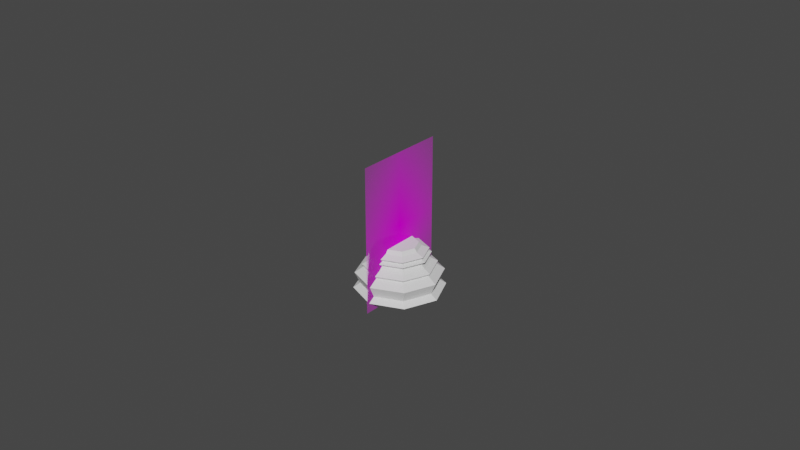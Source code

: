 # Source: Chess_Piece_Base.blend  (saved by Blender 2.80.72; exported with 4.5.12 LTS)
import bpy
from mathutils import Matrix  # noqa: F401  (used for matrix-valued properties, if any)

bpy.ops.wm.read_factory_settings(use_empty=True)
scene = bpy.context.scene
scene.name = 'Scene'

# ---- collections
col_collection = bpy.data.collections.new('Collection'); scene.collection.children.link(col_collection)

# ---- images (referenced by path relative to the original .blend; pixels are not part of the script)
import os
ASSET_DIR = os.environ.get("B2B_ASSET_DIR", "")  # directory of the original .blend (textures are referenced by path, not embedded)
HERE = os.path.dirname(os.path.abspath(__file__))  # packed textures are extracted next to this script under _unpacked/

def load_image(name, relpath, width, height, colorspace="sRGB"):
    """Load a texture the original file referenced (path relative to the .blend, or extracted next to this script)."""
    p = next((c for c in (os.path.join(HERE, relpath), os.path.join(ASSET_DIR, relpath)) if relpath and os.path.exists(c)), "")
    if p:
        img = bpy.data.images.load(p, check_existing=True)
        img.name = name
    else:  # same state as the original file: an image datablock whose file is absent (Cycles renders it pink)
        img = bpy.data.images.new(name, width, height)
        img.source = "FILE"
        img.filepath = "//" + (relpath or name)
    img.colorspace_settings.name = colorspace
    return img
img_colombian_pawn_png = load_image('Colombian Pawn.png', 'Colombian Pawn.png', 1024, 1024, 'sRGB')

# ---- materials (node trees are filled in below, after node groups)
mat_colombian_pawn = bpy.data.materials.new('Colombian Pawn')
mat_colombian_pawn.use_transparent_shadow = False

# ---- material node trees
mat_colombian_pawn.use_nodes = True; mat_colombian_pawn.node_tree.nodes.clear()
_N = mat_colombian_pawn.node_tree.nodes; _L = mat_colombian_pawn.node_tree.links
n0 = _N.new('ShaderNodeOutputMaterial'); n0.name = 'Material Output'; n0.location = (300, 300)
n1 = _N.new('ShaderNodeTexImage'); n1.name = 'Image Texture'; n1.location = (-400, 60)
n1.image = img_colombian_pawn_png
n1.extension = 'CLIP'
n2 = _N.new('ShaderNodeBsdfDiffuse'); n2.name = 'Diffuse BSDF'; n2.location = (-200, 60)
n3 = _N.new('ShaderNodeBsdfTransparent'); n3.name = 'Transparent BSDF'; n3.location = (-200, 240)
n4 = _N.new('ShaderNodeMixShader'); n4.name = 'Mix Shader'; n4.location = (0, 300)
_L.new(n1.outputs[0], n2.inputs[0])
_L.new(n1.outputs[1], n4.inputs[0])
_L.new(n3.outputs[0], n4.inputs[1])
_L.new(n2.outputs[0], n4.inputs[2])
_L.new(n4.outputs[0], n0.inputs[0])
n0.is_active_output = True

# ---- world
world_world = bpy.data.worlds.new('World'); scene.world = world_world
world_world.use_nodes = True; world_world.node_tree.nodes.clear()
_N = world_world.node_tree.nodes; _L = world_world.node_tree.links
n0 = _N.new('ShaderNodeOutputWorld'); n0.name = 'World Output'; n0.location = (300, 300)
n1 = _N.new('ShaderNodeBackground'); n1.name = 'Background'; n1.location = (10, 300)
n1.inputs[0].default_value = (0.05088, 0.05088, 0.05088, 1.0)
_L.new(n1.outputs[0], n0.inputs[0])
n0.is_active_output = True
world_world.color = (0.05088, 0.05088, 0.05088)
world_world.use_sun_shadow = False
world_world.sun_shadow_jitter_overblur = 0.0

# ---- meshes
me_colombian_pawn = bpy.data.meshes.new('Colombian Pawn')
me_colombian_pawn.from_pydata([(-0.01499, 0.0, -1.017e-09), (0.01499, 0.0, -1.017e-09), (-0.01499, 0.04653, -1.017e-09), (0.01499, 0.04653, -1.017e-09)], [], [(0, 1, 3, 2)])
_uv = me_colombian_pawn.uv_layers.new(name='UVMap')
_uv.uv.foreach_set('vector', [0.0, 0.0, 1.0, 0.0, 1.0, 1.0, 0.0, 1.0])
me_colombian_pawn.materials.append(mat_colombian_pawn)
me_colombian_pawn.use_remesh_preserve_volume = False
me_colombian_pawn.use_remesh_preserve_attributes = False
me_colombian_pawn.use_mirror_vertex_groups = False
me_colombian_pawn.update()
me_cylinder_001 = bpy.data.meshes.new('Cylinder.001')
me_cylinder_001.from_pydata([(-7.342e-10, 0.006434, 0.01634), (0.00455, 0.00455, 0.01634), (0.006434, -1.662e-09, 0.01634), (0.00455, -0.00455, 0.01634), (-2.831e-09, -0.006434, 0.01634), (-0.00455, -0.00455, 0.01634), (-0.006434, 4.065e-09, 0.01634), (-0.00455, 0.00455, 0.01634), (0.007585, 0.007585, 0.01008), (0.01073, -2.651e-09, 0.01008), (0.007585, -0.007585, 0.01008), (-4.677e-09, -0.01073, 0.01008), (-0.007585, -0.007585, 0.01008), (-0.01073, 6.897e-09, 0.01008), (-0.007585, 0.007585, 0.01008), (-1.182e-09, 0.01073, 0.01008), (0.008426, 0.008406, 0.004432), (0.01192, -1.97e-05, 0.004432), (0.008426, -0.008446, 0.004432), (-5.273e-09, -0.01194, 0.004432), (-0.008426, -0.008446, 0.004432), (-0.01192, -1.969e-05, 0.004432), (-0.008426, 0.008406, 0.004432), (-1.398e-09, 0.0119, 0.004432), (-9.441e-10, 0.008779, 0.01539), (0.006208, 0.006208, 0.01539), (0.008779, -2.239e-09, 0.01539), (0.006208, -0.006208, 0.01539), (-3.853e-09, -0.008779, 0.01539), (-0.006208, -0.006208, 0.01539), (-0.008779, 5.556e-09, 0.01539), (-0.006208, 0.006208, 0.01539), (0.006702, 0.006702, 0.01406), (0.009478, -2.333e-09, 0.01406), (0.006702, -0.006702, 0.01406), (-4.166e-09, -0.009478, 0.01406), (-0.006702, -0.006702, 0.01406), (-0.009478, 6.072e-09, 0.01406), (-0.006702, 0.006702, 0.01406), (-1.045e-09, 0.009478, 0.01406), (0.008025, 0.008025, 0.01083), (0.01135, -2.855e-09, 0.01083), (0.008025, -0.008025, 0.01083), (-5.016e-09, -0.01135, 0.01083), (-0.008025, -0.008025, 0.01083), (-0.01135, 7.306e-09, 0.01083), (-0.008025, 0.008025, 0.01083), (-1.21e-09, 0.01135, 0.01083), (-1.091e-09, 0.009413, 0.01186), (0.006656, 0.006656, 0.01186), (0.009413, -2.382e-09, 0.01186), (0.006656, -0.006656, 0.01186), (-4.175e-09, -0.009413, 0.01186), (-0.006656, -0.006656, 0.01186), (-0.009413, 6.024e-09, 0.01186), (-0.006656, 0.006656, 0.01186), (0.009567, 0.009487, 0.008129), (0.01353, -7.914e-05, 0.008129), (0.009567, -0.009646, 0.008129), (-5.815e-09, -0.01361, 0.008129), (-0.009567, -0.009646, 0.008129), (-0.01353, -7.913e-05, 0.008129), (-0.009567, 0.009488, 0.008129), (-1.407e-09, 0.01345, 0.008129), (0.009905, 0.009874, 0.003002), (0.01401, -3.115e-05, 0.003002), (0.009905, -0.009937, 0.003002), (-6.005e-09, -0.01404, 0.003002), (-0.009905, -0.009937, 0.003002), (-0.01401, -3.114e-05, 0.003002), (-0.009905, 0.009874, 0.003002), (-1.496e-09, 0.01398, 0.003002), (-1.818e-09, 0.00907, 3.223e-06), (0.006414, 0.006414, 3.223e-06), (0.00907, -3.119e-09, 3.223e-06), (0.006414, -0.006414, 3.223e-06), (-4.027e-09, -0.00907, 3.223e-06), (-0.006414, -0.006414, 3.223e-06), (-0.00907, 4.433e-09, 3.223e-06), (-0.006414, 0.006414, 3.223e-06), (-0.003965, 0.003965, 0.01744), (-0.005607, 3.583e-09, 0.01744), (-0.003965, -0.003965, 0.01744), (-2.46e-09, -0.005607, 0.01744), (0.003965, -0.003965, 0.01744), (0.005607, -1.408e-09, 0.01744), (0.003965, 0.003965, 0.01744), (-6.324e-10, 0.005607, 0.01744), (-9.507e-10, 0.008022, 0.01461), (0.005672, 0.005672, 0.01461), (0.008022, -2.103e-09, 0.01461), (0.005672, -0.005672, 0.01461), (-3.583e-09, -0.008022, 0.01461), (-0.005672, -0.005672, 0.01461), (-0.008022, 5.081e-09, 0.01461), (-0.005672, 0.005672, 0.01461), (-0.005764, 0.005764, 0.01305), (-0.008152, 5.21e-09, 0.01305), (-0.005764, -0.005764, 0.01305), (-3.684e-09, -0.008152, 0.01305), (0.005764, -0.005764, 0.01305), (0.008152, -2.008e-09, 0.01305), (0.005764, 0.005764, 0.01305), (-1.04e-09, 0.008152, 0.01305)], [], [(31, 24, 88, 95), (89, 90, 33, 32), (90, 91, 34, 33), (91, 92, 35, 34), (92, 93, 36, 35), (93, 94, 37, 36), (94, 95, 38, 37), (95, 88, 39, 38), (24, 0, 1, 25), (25, 1, 2, 26), (26, 2, 3, 27), (27, 3, 4, 28), (28, 4, 5, 29), (29, 5, 6, 30), (30, 6, 7, 31), (31, 7, 0, 24), (88, 89, 32, 39), (39, 32, 102, 103), (55, 54, 97, 96), (54, 53, 98, 97), (53, 52, 99, 98), (52, 51, 100, 99), (51, 50, 101, 100), (50, 49, 102, 101), (103, 102, 49, 48), (25, 26, 90, 89), (26, 27, 91, 90), (27, 28, 92, 91), (28, 29, 93, 92), (29, 30, 94, 93), (30, 31, 95, 94), (49, 40, 47, 48), (50, 41, 40, 49), (51, 42, 41, 50), (52, 43, 42, 51), (53, 44, 43, 52), (54, 45, 44, 53), (55, 46, 45, 54), (48, 47, 46, 55), (74, 65, 66, 75), (63, 23, 22, 62), (62, 22, 21, 61), (61, 21, 20, 60), (60, 20, 19, 59), (59, 19, 18, 58), (58, 18, 17, 57), (56, 63, 15, 8), (1, 0, 87, 86), (72, 71, 64, 73), (71, 72, 79, 70), (78, 69, 70, 79), (77, 68, 69, 78), (73, 64, 65, 74), (76, 67, 68, 77), (75, 66, 67, 76), (72, 73, 74, 75, 76, 77, 78, 79), (17, 65, 64, 16), (18, 66, 65, 17), (19, 67, 66, 18), (20, 68, 67, 19), (21, 69, 68, 20), (22, 70, 69, 21), (23, 71, 70, 22), (87, 80, 81, 82, 83, 84, 85, 86), (24, 25, 89, 88), (47, 40, 8, 15), (40, 41, 9, 8), (41, 42, 10, 9), (42, 43, 11, 10), (43, 44, 12, 11), (44, 45, 13, 12), (45, 46, 14, 13), (46, 47, 15, 14), (57, 17, 16, 56), (57, 56, 8, 9), (58, 57, 9, 10), (59, 58, 10, 11), (60, 59, 11, 12), (61, 60, 12, 13), (62, 61, 13, 14), (63, 62, 14, 15), (6, 81, 80, 7), (16, 64, 71, 23), (4, 3, 84, 83), (6, 5, 82, 81), (3, 2, 85, 84), (0, 7, 80, 87), (5, 4, 83, 82), (2, 1, 86, 85), (38, 39, 103, 96), (37, 38, 96, 97), (36, 37, 97, 98), (35, 36, 98, 99), (34, 35, 99, 100), (33, 34, 100, 101), (32, 33, 101, 102), (48, 55, 96, 103), (16, 23, 63, 56)])
_k = {(14, 15): 0.24706, (13, 14): 0.24706, (12, 13): 0.24706, (11, 12): 0.24706, (10, 11): 0.24706, (9, 10): 0.24706, (8, 9): 0.24706, (8, 15): 0.24706, (22, 23): 0.82745, (21, 22): 0.82745, (20, 21): 0.82745, (19, 20): 0.82745, (18, 19): 0.82745, (17, 18): 0.82745, (16, 17): 0.82745, (16, 23): 0.82745, (24, 31): 0.2549, (30, 31): 0.2549, (29, 30): 0.2549, (28, 29): 0.2549, (27, 28): 0.2549, (26, 27): 0.2549, (25, 26): 0.2549, (24, 25): 0.2549, (32, 39): 0.2549, (32, 33): 0.2549, (33, 34): 0.2549, (34, 35): 0.2549, (35, 36): 0.2549, (36, 37): 0.2549, (37, 38): 0.2549, (38, 39): 0.2549, (40, 47): 0.2549, (40, 41): 0.2549, (41, 42): 0.2549, (42, 43): 0.2549, (43, 44): 0.2549, (44, 45): 0.2549, (45, 46): 0.2549, (46, 47): 0.2549, (64, 71): 0.16863, (64, 65): 0.16863, (65, 66): 0.16863, (66, 67): 0.16863, (67, 68): 0.16863, (68, 69): 0.16863, (69, 70): 0.16863, (70, 71): 0.16863, (72, 73): 1.0, (73, 74): 1.0, (74, 75): 1.0, (75, 76): 1.0, (76, 77): 1.0, (77, 78): 1.0, (78, 79): 1.0, (72, 79): 1.0, (80, 87): 1.0, (80, 81): 1.0, (81, 82): 1.0, (82, 83): 1.0, (83, 84): 1.0, (84, 85): 1.0, (85, 86): 1.0, (86, 87): 1.0, (88, 89): 0.19608, (89, 90): 0.19608, (90, 91): 0.19608, (91, 92): 0.19608, (92, 93): 0.19608, (93, 94): 0.19608, (94, 95): 0.19608, (88, 95): 0.19608, (96, 103): 0.47843, (96, 97): 0.47843, (97, 98): 0.47843, (98, 99): 0.47843, (99, 100): 0.47843, (100, 101): 0.47843, (101, 102): 0.47843, (102, 103): 0.47843}
me_cylinder_001.attributes.new('crease_edge', 'FLOAT', 'EDGE').data.foreach_set('value', [_k.get((min(e.vertices), max(e.vertices)), 0.0) for e in me_cylinder_001.edges])
_uv = me_cylinder_001.uv_layers.new(name='UVMap')
_uv.uv.foreach_set('vector', [0.125, 0.9366, 0.005849, 0.9366, 8.271e-09, 0.9255, 0.125, 0.9255, 0.875, 0.9255, 0.75, 0.9255, 0.75, 0.9079, 0.8749, 0.9079, 0.75, 0.9255, 0.625, 0.9255, 0.625, 0.9079, 0.75, 0.9079, 0.625, 0.9255, 0.5, 0.9255, 0.5, 0.9079, 0.625, 0.9079, 0.5, 0.9255, 0.375, 0.9255, 0.375, 0.9079, 0.5, 0.9079, 0.375, 0.9255, 0.25, 0.9255, 0.25, 0.9079, 0.375, 0.9079, 0.25, 0.9255, 0.125, 0.9255, 0.1251, 0.9079, 0.25, 0.9079, 0.125, 0.9255, 8.271e-09, 0.9255, 0.005629, 0.9079, 0.1251, 0.9079, 0.9942, 0.9366, 1.0, 1.0, 0.875, 1.0, 0.875, 0.9366, 0.875, 0.9366, 0.875, 1.0, 0.75, 1.0, 0.75, 0.9367, 0.75, 0.9367, 0.75, 1.0, 0.625, 1.0, 0.625, 0.9366, 0.625, 0.9366, 0.625, 1.0, 0.5, 1.0, 0.5, 0.9366, 0.5, 0.9366, 0.5, 1.0, 0.375, 1.0, 0.375, 0.9366, 0.375, 0.9366, 0.375, 1.0, 0.25, 1.0, 0.25, 0.9366, 0.25, 0.9366, 0.25, 1.0, 0.125, 1.0, 0.125, 0.9366, 0.125, 0.9366, 0.125, 1.0, 0.0, 1.0, 0.005849, 0.9366, 1.0, 0.9255, 0.875, 0.9255, 0.8749, 0.9079, 0.9944, 0.9079, 0.9944, 0.9079, 0.8749, 0.9079, 0.8749, 0.8885, 0.9793, 0.8885, 0.125, 0.8206, 0.25, 0.8206, 0.25, 0.8885, 0.1251, 0.8885, 0.25, 0.8206, 0.375, 0.8206, 0.375, 0.8885, 0.25, 0.8885, 0.375, 0.8206, 0.5, 0.8206, 0.5, 0.8885, 0.375, 0.8885, 0.5, 0.8206, 0.625, 0.8206, 0.625, 0.8885, 0.5, 0.8885, 0.625, 0.8206, 0.75, 0.8206, 0.75, 0.8885, 0.625, 0.8885, 0.75, 0.8206, 0.875, 0.8206, 0.8749, 0.8885, 0.75, 0.8885, 0.9793, 0.8885, 0.8749, 0.8885, 0.875, 0.8206, 0.9942, 0.8206, 0.875, 0.9366, 0.75, 0.9367, 0.75, 0.9255, 0.875, 0.9255, 0.75, 0.9367, 0.625, 0.9366, 0.625, 0.9255, 0.75, 0.9255, 0.625, 0.9366, 0.5, 0.9366, 0.5, 0.9255, 0.625, 0.9255, 0.5, 0.9366, 0.375, 0.9366, 0.375, 0.9255, 0.5, 0.9255, 0.375, 0.9366, 0.25, 0.9366, 0.25, 0.9255, 0.375, 0.9255, 0.25, 0.9366, 0.125, 0.9366, 0.125, 0.9255, 0.25, 0.9255, 0.875, 0.8206, 0.875, 0.8015, 0.9994, 0.8014, 0.9942, 0.8206, 0.75, 0.8206, 0.75, 0.8015, 0.875, 0.8015, 0.875, 0.8206, 0.625, 0.8206, 0.625, 0.8015, 0.75, 0.8015, 0.75, 0.8206, 0.5, 0.8206, 0.5, 0.8015, 0.625, 0.8015, 0.625, 0.8206, 0.375, 0.8206, 0.375, 0.8015, 0.5, 0.8015, 0.5, 0.8206, 0.25, 0.8206, 0.25, 0.8015, 0.375, 0.8015, 0.375, 0.8206, 0.125, 0.8206, 0.125, 0.8015, 0.25, 0.8015, 0.25, 0.8206, 0.005842, 0.8206, 0.0006276, 0.8016, 0.125, 0.8015, 0.125, 0.8206, 0.9684, 0.25, 0.772, 0.5599, 0.6533, 0.5443, 0.9044, 0.09558, 0.00427, 0.7366, 0.01818, 0.6238, 0.1349, 0.6239, 0.1252, 0.7364, 0.1252, 0.7364, 0.1349, 0.6239, 0.2538, 0.6232, 0.25, 0.7363, 0.25, 0.7363, 0.2538, 0.6232, 0.3818, 0.6192, 0.3751, 0.736, 0.3751, 0.736, 0.3818, 0.6192, 0.5033, 0.62, 0.5001, 0.7359, 0.5001, 0.7359, 0.5033, 0.62, 0.6257, 0.6192, 0.6251, 0.736, 0.6251, 0.736, 0.6257, 0.6192, 0.7527, 0.6232, 0.7501, 0.7363, 0.8749, 0.7364, 0.9959, 0.7366, 1.0, 0.7729, 0.875, 0.7729, 0.875, 1.0, 1.0, 1.0, 1.0, 1.0, 0.875, 1.0, 0.75, 0.4684, 0.9705, 0.5819, 0.8779, 0.5755, 0.9044, 0.4044, 0.0802, 0.582, 0.75, 0.4684, 0.5956, 0.4044, 0.1729, 0.5755, 0.5316, 0.25, 0.2787, 0.5599, 0.1729, 0.5755, 0.5956, 0.4044, 0.5956, 0.09558, 0.3975, 0.5443, 0.2787, 0.5599, 0.5316, 0.25, 0.9044, 0.4044, 0.8779, 0.5755, 0.772, 0.5599, 0.9684, 0.25, 0.75, 0.03162, 0.5254, 0.5378, 0.3975, 0.5443, 0.5956, 0.09558, 0.9044, 0.09558, 0.6533, 0.5443, 0.5254, 0.5378, 0.75, 0.03162, 0.75, 0.4684, 0.9044, 0.4044, 0.9684, 0.25, 0.9044, 0.09558, 0.75, 0.03162, 0.5956, 0.09558, 0.5316, 0.25, 0.5956, 0.4044, 0.7527, 0.6232, 0.772, 0.5599, 0.8779, 0.5755, 0.8724, 0.6239, 0.6257, 0.6192, 0.6533, 0.5443, 0.772, 0.5599, 0.7527, 0.6232, 0.5033, 0.62, 0.5254, 0.5378, 0.6533, 0.5443, 0.6257, 0.6192, 0.3818, 0.6192, 0.3975, 0.5443, 0.5254, 0.5378, 0.5033, 0.62, 0.2538, 0.6232, 0.2787, 0.5599, 0.3975, 0.5443, 0.3818, 0.6192, 0.1349, 0.6239, 0.1729, 0.5755, 0.2787, 0.5599, 0.2538, 0.6232, 0.01818, 0.6238, 0.0802, 0.582, 0.1729, 0.5755, 0.1349, 0.6239, 0.25, 0.5029, 0.07118, 0.4288, -0.002895, 0.25, 0.07118, 0.07118, 0.25, -0.002895, 0.4288, 0.07118, 0.5029, 0.25, 0.4288, 0.4288, 0.9942, 0.9366, 0.875, 0.9366, 0.875, 0.9255, 1.0, 0.9255, 0.9994, 0.8014, 0.875, 0.8015, 0.875, 0.7729, 1.0, 0.7729, 0.875, 0.8015, 0.75, 0.8015, 0.75, 0.7729, 0.875, 0.7729, 0.75, 0.8015, 0.625, 0.8015, 0.625, 0.7729, 0.75, 0.7729, 0.625, 0.8015, 0.5, 0.8015, 0.5, 0.7729, 0.625, 0.7729, 0.5, 0.8015, 0.375, 0.8015, 0.375, 0.7729, 0.5, 0.7729, 0.375, 0.8015, 0.25, 0.8015, 0.25, 0.7729, 0.375, 0.7729, 0.25, 0.8015, 0.125, 0.8015, 0.125, 0.7729, 0.25, 0.7729, 0.125, 0.8015, 0.0006276, 0.8016, -3.173e-08, 0.7729, 0.125, 0.7729, 0.7501, 0.7363, 0.7527, 0.6232, 0.8724, 0.6239, 0.8749, 0.7364, 0.7501, 0.7363, 0.8749, 0.7364, 0.875, 0.7729, 0.75, 0.7729, 0.6251, 0.736, 0.7501, 0.7363, 0.75, 0.7729, 0.625, 0.7729, 0.5001, 0.7359, 0.6251, 0.736, 0.625, 0.7729, 0.5, 0.7729, 0.3751, 0.736, 0.5001, 0.7359, 0.5, 0.7729, 0.375, 0.7729, 0.25, 0.7363, 0.3751, 0.736, 0.375, 0.7729, 0.25, 0.7729, 0.1252, 0.7364, 0.25, 0.7363, 0.25, 0.7729, 0.125, 0.7729, 0.00427, 0.7366, 0.1252, 0.7364, 0.125, 0.7729, -3.173e-08, 0.7729, 0.25, 1.0, 0.25, 1.0, 0.125, 1.0, 0.125, 1.0, 0.8724, 0.6239, 0.8779, 0.5755, 0.9705, 0.5819, 0.9902, 0.6238, 0.5, 1.0, 0.625, 1.0, 0.625, 1.0, 0.5, 1.0, 0.25, 1.0, 0.375, 1.0, 0.375, 1.0, 0.25, 1.0, 0.625, 1.0, 0.75, 1.0, 0.75, 1.0, 0.625, 1.0, 0.0, 1.0, 0.125, 1.0, 0.125, 1.0, 0.0, 1.0, 0.375, 1.0, 0.5, 1.0, 0.5, 1.0, 0.375, 1.0, 0.75, 1.0, 0.875, 1.0, 0.875, 1.0, 0.75, 1.0, 0.1251, 0.9079, 0.005629, 0.9079, 0.02071, 0.8885, 0.1251, 0.8885, 0.25, 0.9079, 0.1251, 0.9079, 0.1251, 0.8885, 0.25, 0.8885, 0.375, 0.9079, 0.25, 0.9079, 0.25, 0.8885, 0.375, 0.8885, 0.5, 0.9079, 0.375, 0.9079, 0.375, 0.8885, 0.5, 0.8885, 0.625, 0.9079, 0.5, 0.9079, 0.5, 0.8885, 0.625, 0.8885, 0.75, 0.9079, 0.625, 0.9079, 0.625, 0.8885, 0.75, 0.8885, 0.8749, 0.9079, 0.75, 0.9079, 0.75, 0.8885, 0.8749, 0.8885, 0.005842, 0.8206, 0.125, 0.8206, 0.1251, 0.8885, 0.02071, 0.8885, 0.8724, 0.6239, 0.9902, 0.6238, 0.9959, 0.7366, 0.8749, 0.7364])
me_cylinder_001.use_remesh_preserve_volume = False
me_cylinder_001.use_remesh_preserve_attributes = False
me_cylinder_001.use_mirror_vertex_groups = False
me_cylinder_001.update()

# ---- objects
ob_colombian_pawn = bpy.data.objects.new('Colombian Pawn', me_colombian_pawn)
ob_base = bpy.data.objects.new('Base', me_cylinder_001)

# ---- transforms, parenting, visibility, modifiers, constraints
ob_colombian_pawn.location = (0.0, 0.0, 0.0)
ob_colombian_pawn.rotation_euler = (1.571, 0.0, 1.571)
ob_colombian_pawn.color = (0.7721, 0.7721, 0.7721, 1.0)
ob_colombian_pawn.show_in_front = True
ob_colombian_pawn.lineart.crease_threshold = 0.0
ob_base.location = (1.666e-09, 4.977e-09, 0.0)
ob_base.lineart.crease_threshold = 0.0

# ---- collection membership
col_collection.objects.link(ob_colombian_pawn)
col_collection.objects.link(ob_base)

# ---- scene / render settings (as saved in the file)
scene.frame_start = 1; scene.frame_end = 250; scene.frame_set(0)
scene.render.engine = 'BLENDER_EEVEE_NEXT'
scene.cycles.use_denoising = False
scene.cycles.samples = 128
scene.cycles.sampling_pattern = 'TABULATED_SOBOL'
scene.cycles.use_adaptive_sampling = False
scene.cycles.use_light_tree = False
scene.view_settings.view_transform = 'Filmic'
bpy.context.view_layer.update()

# ---- added for rendering (the .blend has no active camera and no usable light): camera, sun
cam_auto = bpy.data.cameras.new('AutoCamera')
cam_auto.lens = 50.0
cam_auto.sensor_width = 36.0
cam_auto.clip_end = 1000.0
ob_auto_camera = bpy.data.objects.new('AutoCamera', cam_auto)
scene.collection.objects.link(ob_auto_camera)
ob_auto_camera.location = (0.185045, -0.222054, 0.171299)
ob_auto_camera.rotation_euler = (1.09748, -7.21219e-08, 0.694738)
scene.camera = ob_auto_camera
light_auto_sun = bpy.data.lights.new('AutoSun', 'SUN')
light_auto_sun.energy = 3.0
light_auto_sun.angle = 0.0523599
ob_auto_sun = bpy.data.objects.new('AutoSun', light_auto_sun)
scene.collection.objects.link(ob_auto_sun)
ob_auto_sun.rotation_euler = (0.872665, 0.174533, 0.523599)
bpy.context.view_layer.update()

